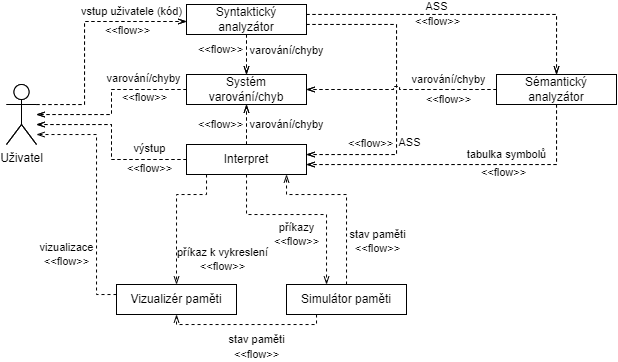

The diagram above was exported from draw.io. Its source (the exported page's mxGraphModel, read from the mxfile embedded in the PNG):
<mxGraphModel dx="1077" dy="627" grid="1" gridSize="10" guides="1" tooltips="1" connect="1" arrows="1" fold="1" page="1" pageScale="1" pageWidth="850" pageHeight="1100" math="0" shadow="0">
  <root>
    <mxCell id="0" />
    <mxCell id="1" parent="0" />
    <mxCell id="V6S7gOIqM1QLusutP916-4" style="edgeStyle=orthogonalEdgeStyle;rounded=0;orthogonalLoop=1;jettySize=auto;html=1;dashed=1;endArrow=openThin;endFill=0;" parent="1" source="V6S7gOIqM1QLusutP916-1" target="V6S7gOIqM1QLusutP916-2" edge="1">
      <mxGeometry relative="1" as="geometry">
        <Array as="points">
          <mxPoint x="198" y="530" />
          <mxPoint x="198" y="447" />
        </Array>
      </mxGeometry>
    </mxCell>
    <mxCell id="V6S7gOIqM1QLusutP916-5" value="vstup uživatele (kód)" style="edgeLabel;html=1;align=center;verticalAlign=middle;resizable=0;points=[];" parent="V6S7gOIqM1QLusutP916-4" vertex="1" connectable="0">
      <mxGeometry x="0.4518" y="2" relative="1" as="geometry">
        <mxPoint x="9" y="-8" as="offset" />
      </mxGeometry>
    </mxCell>
    <mxCell id="V6S7gOIqM1QLusutP916-6" value="&amp;lt;&amp;lt;flow&amp;gt;&amp;gt;" style="edgeLabel;html=1;align=center;verticalAlign=middle;resizable=0;points=[];" parent="V6S7gOIqM1QLusutP916-4" vertex="1" connectable="0">
      <mxGeometry x="0.491" y="3" relative="1" as="geometry">
        <mxPoint y="12" as="offset" />
      </mxGeometry>
    </mxCell>
    <mxCell id="V6S7gOIqM1QLusutP916-1" value="Uživatel" style="shape=umlActor;verticalLabelPosition=bottom;verticalAlign=top;html=1;outlineConnect=0;" parent="1" vertex="1">
      <mxGeometry x="120" y="510" width="30" height="60" as="geometry" />
    </mxCell>
    <mxCell id="V6S7gOIqM1QLusutP916-20" style="edgeStyle=orthogonalEdgeStyle;rounded=0;orthogonalLoop=1;jettySize=auto;html=1;dashed=1;endArrow=openThin;endFill=0;" parent="1" source="V6S7gOIqM1QLusutP916-2" target="V6S7gOIqM1QLusutP916-8" edge="1">
      <mxGeometry relative="1" as="geometry" />
    </mxCell>
    <mxCell id="V6S7gOIqM1QLusutP916-21" value="varování/chyby" style="edgeLabel;html=1;align=center;verticalAlign=middle;resizable=0;points=[];" parent="V6S7gOIqM1QLusutP916-20" vertex="1" connectable="0">
      <mxGeometry x="-0.25" y="3" relative="1" as="geometry">
        <mxPoint x="37" as="offset" />
      </mxGeometry>
    </mxCell>
    <mxCell id="V6S7gOIqM1QLusutP916-22" value="&amp;lt;&amp;lt;flow&amp;gt;&amp;gt;" style="edgeLabel;html=1;align=center;verticalAlign=middle;resizable=0;points=[];" parent="V6S7gOIqM1QLusutP916-20" vertex="1" connectable="0">
      <mxGeometry x="-0.0905" relative="1" as="geometry">
        <mxPoint x="-26" y="-3" as="offset" />
      </mxGeometry>
    </mxCell>
    <mxCell id="V6S7gOIqM1QLusutP916-28" style="edgeStyle=orthogonalEdgeStyle;rounded=0;orthogonalLoop=1;jettySize=auto;html=1;dashed=1;endArrow=openThin;endFill=0;" parent="1" source="V6S7gOIqM1QLusutP916-2" target="V6S7gOIqM1QLusutP916-7" edge="1">
      <mxGeometry relative="1" as="geometry">
        <Array as="points">
          <mxPoint x="670" y="440" />
        </Array>
      </mxGeometry>
    </mxCell>
    <mxCell id="V6S7gOIqM1QLusutP916-30" value="AST" style="edgeLabel;html=1;align=center;verticalAlign=middle;resizable=0;points=[];" parent="V6S7gOIqM1QLusutP916-28" vertex="1" connectable="0">
      <mxGeometry x="-0.2151" y="-4" relative="1" as="geometry">
        <mxPoint x="8" y="-12" as="offset" />
      </mxGeometry>
    </mxCell>
    <mxCell id="V6S7gOIqM1QLusutP916-31" value="&amp;lt;&amp;lt;flow&amp;gt;&amp;gt;" style="edgeLabel;html=1;align=center;verticalAlign=middle;resizable=0;points=[];" parent="V6S7gOIqM1QLusutP916-28" vertex="1" connectable="0">
      <mxGeometry x="-0.0994" relative="1" as="geometry">
        <mxPoint x="-9" y="7" as="offset" />
      </mxGeometry>
    </mxCell>
    <mxCell id="V6S7gOIqM1QLusutP916-29" style="edgeStyle=orthogonalEdgeStyle;rounded=0;orthogonalLoop=1;jettySize=auto;html=1;dashed=1;endArrow=openThin;endFill=0;" parent="1" source="V6S7gOIqM1QLusutP916-2" target="V6S7gOIqM1QLusutP916-9" edge="1">
      <mxGeometry relative="1" as="geometry">
        <Array as="points">
          <mxPoint x="510" y="450" />
          <mxPoint x="510" y="580" />
        </Array>
      </mxGeometry>
    </mxCell>
    <mxCell id="V6S7gOIqM1QLusutP916-32" value="&amp;lt;&amp;lt;flow&amp;gt;&amp;gt;" style="edgeLabel;html=1;align=center;verticalAlign=middle;resizable=0;points=[];" parent="V6S7gOIqM1QLusutP916-29" vertex="1" connectable="0">
      <mxGeometry x="-0.2193" relative="1" as="geometry">
        <mxPoint x="-26" y="87" as="offset" />
      </mxGeometry>
    </mxCell>
    <mxCell id="V6S7gOIqM1QLusutP916-33" value="ASS" style="edgeLabel;html=1;align=center;verticalAlign=middle;resizable=0;points=[];" parent="V6S7gOIqM1QLusutP916-29" vertex="1" connectable="0">
      <mxGeometry x="-0.047" relative="1" as="geometry">
        <mxPoint x="13" y="60" as="offset" />
      </mxGeometry>
    </mxCell>
    <mxCell id="V6S7gOIqM1QLusutP916-2" value="Syntactic parser" style="rounded=0;whiteSpace=wrap;html=1;" parent="1" vertex="1">
      <mxGeometry x="300" y="430" width="120" height="30" as="geometry" />
    </mxCell>
    <mxCell id="V6S7gOIqM1QLusutP916-34" style="edgeStyle=orthogonalEdgeStyle;rounded=0;orthogonalLoop=1;jettySize=auto;html=1;dashed=1;endArrow=openThin;endFill=0;jumpStyle=sharp;curved=0;" parent="1" source="V6S7gOIqM1QLusutP916-7" target="V6S7gOIqM1QLusutP916-8" edge="1">
      <mxGeometry relative="1" as="geometry" />
    </mxCell>
    <mxCell id="V6S7gOIqM1QLusutP916-37" style="edgeStyle=orthogonalEdgeStyle;rounded=0;orthogonalLoop=1;jettySize=auto;html=1;dashed=1;endArrow=openThin;endFill=0;" parent="1" source="V6S7gOIqM1QLusutP916-7" target="V6S7gOIqM1QLusutP916-9" edge="1">
      <mxGeometry relative="1" as="geometry">
        <Array as="points">
          <mxPoint x="670" y="590" />
        </Array>
      </mxGeometry>
    </mxCell>
    <mxCell id="V6S7gOIqM1QLusutP916-38" value="tabulka symbolů" style="edgeLabel;html=1;align=center;verticalAlign=middle;resizable=0;points=[];" parent="V6S7gOIqM1QLusutP916-37" vertex="1" connectable="0">
      <mxGeometry x="-0.4194" y="-4" relative="1" as="geometry">
        <mxPoint x="-20" y="-6" as="offset" />
      </mxGeometry>
    </mxCell>
    <mxCell id="V6S7gOIqM1QLusutP916-39" value="&amp;lt;&amp;lt;flow&amp;gt;&amp;gt;" style="edgeLabel;html=1;align=center;verticalAlign=middle;resizable=0;points=[];" parent="V6S7gOIqM1QLusutP916-37" vertex="1" connectable="0">
      <mxGeometry x="-0.2645" relative="1" as="geometry">
        <mxPoint y="8" as="offset" />
      </mxGeometry>
    </mxCell>
    <mxCell id="V6S7gOIqM1QLusutP916-7" value="Semantic analyzer" style="rounded=0;whiteSpace=wrap;html=1;" parent="1" vertex="1">
      <mxGeometry x="610" y="500" width="120" height="30" as="geometry" />
    </mxCell>
    <mxCell id="V6S7gOIqM1QLusutP916-14" style="edgeStyle=orthogonalEdgeStyle;rounded=0;orthogonalLoop=1;jettySize=auto;html=1;dashed=1;endArrow=openThin;endFill=0;" parent="1" source="V6S7gOIqM1QLusutP916-8" target="V6S7gOIqM1QLusutP916-1" edge="1">
      <mxGeometry relative="1" as="geometry" />
    </mxCell>
    <mxCell id="V6S7gOIqM1QLusutP916-18" value="varování/chyby" style="edgeLabel;html=1;align=center;verticalAlign=middle;resizable=0;points=[];" parent="V6S7gOIqM1QLusutP916-14" vertex="1" connectable="0">
      <mxGeometry x="-0.514" y="-2" relative="1" as="geometry">
        <mxPoint x="-1" y="-9" as="offset" />
      </mxGeometry>
    </mxCell>
    <mxCell id="V6S7gOIqM1QLusutP916-19" value="&amp;lt;&amp;lt;flow&amp;gt;&amp;gt;" style="edgeLabel;html=1;align=center;verticalAlign=middle;resizable=0;points=[];" parent="V6S7gOIqM1QLusutP916-14" vertex="1" connectable="0">
      <mxGeometry x="-0.5902" y="-1" relative="1" as="geometry">
        <mxPoint x="-6" y="9" as="offset" />
      </mxGeometry>
    </mxCell>
    <mxCell id="V6S7gOIqM1QLusutP916-8" value="Warning/error sytem" style="rounded=0;whiteSpace=wrap;html=1;" parent="1" vertex="1">
      <mxGeometry x="300" y="500" width="120" height="30" as="geometry" />
    </mxCell>
    <mxCell id="V6S7gOIqM1QLusutP916-11" style="edgeStyle=orthogonalEdgeStyle;rounded=0;orthogonalLoop=1;jettySize=auto;html=1;dashed=1;endArrow=openThin;endFill=0;" parent="1" source="V6S7gOIqM1QLusutP916-9" target="V6S7gOIqM1QLusutP916-1" edge="1">
      <mxGeometry relative="1" as="geometry">
        <Array as="points">
          <mxPoint x="225" y="585" />
          <mxPoint x="225" y="550" />
        </Array>
      </mxGeometry>
    </mxCell>
    <mxCell id="V6S7gOIqM1QLusutP916-12" value="výstup" style="edgeLabel;html=1;align=center;verticalAlign=middle;resizable=0;points=[];" parent="V6S7gOIqM1QLusutP916-11" vertex="1" connectable="0">
      <mxGeometry x="-0.4586" y="1" relative="1" as="geometry">
        <mxPoint x="13" y="-12" as="offset" />
      </mxGeometry>
    </mxCell>
    <mxCell id="V6S7gOIqM1QLusutP916-13" value="&amp;lt;&amp;lt;flow&amp;gt;&amp;gt;" style="edgeLabel;html=1;align=center;verticalAlign=middle;resizable=0;points=[];" parent="V6S7gOIqM1QLusutP916-11" vertex="1" connectable="0">
      <mxGeometry x="-0.6001" y="-1" relative="1" as="geometry">
        <mxPoint y="10" as="offset" />
      </mxGeometry>
    </mxCell>
    <mxCell id="V6S7gOIqM1QLusutP916-23" style="edgeStyle=orthogonalEdgeStyle;rounded=0;orthogonalLoop=1;jettySize=auto;html=1;dashed=1;endArrow=openThin;endFill=0;" parent="1" source="V6S7gOIqM1QLusutP916-9" target="V6S7gOIqM1QLusutP916-8" edge="1">
      <mxGeometry relative="1" as="geometry" />
    </mxCell>
    <mxCell id="V6S7gOIqM1QLusutP916-9" value="Interpreter" style="rounded=0;whiteSpace=wrap;html=1;" parent="1" vertex="1">
      <mxGeometry x="300" y="570" width="120" height="30" as="geometry" />
    </mxCell>
    <mxCell id="V6S7gOIqM1QLusutP916-24" value="varování/chyby" style="edgeLabel;html=1;align=center;verticalAlign=middle;resizable=0;points=[];" parent="1" vertex="1" connectable="0">
      <mxGeometry x="400" y="550.0019047619048" as="geometry" />
    </mxCell>
    <mxCell id="V6S7gOIqM1QLusutP916-25" value="&amp;lt;&amp;lt;flow&amp;gt;&amp;gt;" style="edgeLabel;html=1;align=center;verticalAlign=middle;resizable=0;points=[];" parent="1" vertex="1" connectable="0">
      <mxGeometry x="334" y="549.3352380952382" as="geometry" />
    </mxCell>
    <mxCell id="V6S7gOIqM1QLusutP916-35" value="varování/chyby" style="edgeLabel;html=1;align=center;verticalAlign=middle;resizable=0;points=[];" parent="1" vertex="1" connectable="0">
      <mxGeometry x="561.67" y="505" as="geometry" />
    </mxCell>
    <mxCell id="V6S7gOIqM1QLusutP916-36" value="&amp;lt;&amp;lt;flow&amp;gt;&amp;gt;" style="edgeLabel;html=1;align=center;verticalAlign=middle;resizable=0;points=[];" parent="1" vertex="1" connectable="0">
      <mxGeometry x="561.6666666666667" y="524.5" as="geometry" />
    </mxCell>
    <mxCell id="V6S7gOIqM1QLusutP916-44" style="edgeStyle=orthogonalEdgeStyle;rounded=0;orthogonalLoop=1;jettySize=auto;html=1;dashed=1;endArrow=openThin;endFill=0;" parent="1" source="V6S7gOIqM1QLusutP916-47" target="V6S7gOIqM1QLusutP916-57" edge="1">
      <mxGeometry relative="1" as="geometry">
        <Array as="points">
          <mxPoint x="198" y="530" />
          <mxPoint x="198" y="447" />
        </Array>
      </mxGeometry>
    </mxCell>
    <mxCell id="V6S7gOIqM1QLusutP916-46" value="&amp;lt;&amp;lt;flow&amp;gt;&amp;gt;" style="edgeLabel;html=1;align=center;verticalAlign=middle;resizable=0;points=[];" parent="V6S7gOIqM1QLusutP916-44" vertex="1" connectable="0">
      <mxGeometry x="0.491" y="3" relative="1" as="geometry">
        <mxPoint y="12" as="offset" />
      </mxGeometry>
    </mxCell>
    <mxCell id="V6S7gOIqM1QLusutP916-47" value="" style="shape=umlActor;verticalLabelPosition=bottom;verticalAlign=top;html=1;outlineConnect=0;" parent="1" vertex="1">
      <mxGeometry x="120" y="510" width="30" height="60" as="geometry" />
    </mxCell>
    <mxCell id="V6S7gOIqM1QLusutP916-48" style="edgeStyle=orthogonalEdgeStyle;rounded=0;orthogonalLoop=1;jettySize=auto;html=1;dashed=1;endArrow=openThin;endFill=0;" parent="1" source="V6S7gOIqM1QLusutP916-57" target="V6S7gOIqM1QLusutP916-66" edge="1">
      <mxGeometry relative="1" as="geometry" />
    </mxCell>
    <mxCell id="V6S7gOIqM1QLusutP916-50" value="&amp;lt;&amp;lt;flow&amp;gt;&amp;gt;" style="edgeLabel;html=1;align=center;verticalAlign=middle;resizable=0;points=[];" parent="V6S7gOIqM1QLusutP916-48" vertex="1" connectable="0">
      <mxGeometry x="-0.0905" relative="1" as="geometry">
        <mxPoint x="-26" y="-3" as="offset" />
      </mxGeometry>
    </mxCell>
    <mxCell id="V6S7gOIqM1QLusutP916-51" style="edgeStyle=orthogonalEdgeStyle;rounded=0;orthogonalLoop=1;jettySize=auto;html=1;dashed=1;endArrow=openThin;endFill=0;" parent="1" source="V6S7gOIqM1QLusutP916-57" target="V6S7gOIqM1QLusutP916-62" edge="1">
      <mxGeometry relative="1" as="geometry">
        <Array as="points">
          <mxPoint x="670" y="440" />
        </Array>
      </mxGeometry>
    </mxCell>
    <mxCell id="V6S7gOIqM1QLusutP916-52" value="ASS" style="edgeLabel;html=1;align=center;verticalAlign=middle;resizable=0;points=[];" parent="V6S7gOIqM1QLusutP916-51" vertex="1" connectable="0">
      <mxGeometry x="-0.2151" y="-4" relative="1" as="geometry">
        <mxPoint x="8" y="-12" as="offset" />
      </mxGeometry>
    </mxCell>
    <mxCell id="V6S7gOIqM1QLusutP916-53" value="&amp;lt;&amp;lt;flow&amp;gt;&amp;gt;" style="edgeLabel;html=1;align=center;verticalAlign=middle;resizable=0;points=[];" parent="V6S7gOIqM1QLusutP916-51" vertex="1" connectable="0">
      <mxGeometry x="-0.0994" relative="1" as="geometry">
        <mxPoint x="-9" y="7" as="offset" />
      </mxGeometry>
    </mxCell>
    <mxCell id="V6S7gOIqM1QLusutP916-54" style="edgeStyle=orthogonalEdgeStyle;rounded=0;orthogonalLoop=1;jettySize=auto;html=1;dashed=1;endArrow=openThin;endFill=0;" parent="1" source="V6S7gOIqM1QLusutP916-57" target="V6S7gOIqM1QLusutP916-74" edge="1">
      <mxGeometry relative="1" as="geometry">
        <Array as="points">
          <mxPoint x="510" y="450" />
          <mxPoint x="510" y="580" />
        </Array>
      </mxGeometry>
    </mxCell>
    <mxCell id="V6S7gOIqM1QLusutP916-55" value="&amp;lt;&amp;lt;flow&amp;gt;&amp;gt;" style="edgeLabel;html=1;align=center;verticalAlign=middle;resizable=0;points=[];" parent="V6S7gOIqM1QLusutP916-54" vertex="1" connectable="0">
      <mxGeometry x="-0.2193" relative="1" as="geometry">
        <mxPoint x="-26" y="87" as="offset" />
      </mxGeometry>
    </mxCell>
    <mxCell id="V6S7gOIqM1QLusutP916-57" value="Syntaktický analyzátor" style="rounded=0;whiteSpace=wrap;html=1;" parent="1" vertex="1">
      <mxGeometry x="300" y="430" width="120" height="30" as="geometry" />
    </mxCell>
    <mxCell id="V6S7gOIqM1QLusutP916-58" style="edgeStyle=orthogonalEdgeStyle;rounded=0;orthogonalLoop=1;jettySize=auto;html=1;dashed=1;endArrow=openThin;endFill=0;jumpStyle=sharp;curved=0;" parent="1" source="V6S7gOIqM1QLusutP916-62" target="V6S7gOIqM1QLusutP916-66" edge="1">
      <mxGeometry relative="1" as="geometry" />
    </mxCell>
    <mxCell id="V6S7gOIqM1QLusutP916-59" style="edgeStyle=orthogonalEdgeStyle;rounded=0;orthogonalLoop=1;jettySize=auto;html=1;dashed=1;endArrow=openThin;endFill=0;" parent="1" source="V6S7gOIqM1QLusutP916-62" target="V6S7gOIqM1QLusutP916-74" edge="1">
      <mxGeometry relative="1" as="geometry">
        <Array as="points">
          <mxPoint x="670" y="590" />
        </Array>
      </mxGeometry>
    </mxCell>
    <mxCell id="V6S7gOIqM1QLusutP916-61" value="&amp;lt;&amp;lt;flow&amp;gt;&amp;gt;" style="edgeLabel;html=1;align=center;verticalAlign=middle;resizable=0;points=[];" parent="V6S7gOIqM1QLusutP916-59" vertex="1" connectable="0">
      <mxGeometry x="-0.2645" relative="1" as="geometry">
        <mxPoint y="8" as="offset" />
      </mxGeometry>
    </mxCell>
    <mxCell id="V6S7gOIqM1QLusutP916-62" value="Sémantický analyzátor" style="rounded=0;whiteSpace=wrap;html=1;" parent="1" vertex="1">
      <mxGeometry x="610" y="500" width="120" height="30" as="geometry" />
    </mxCell>
    <mxCell id="V6S7gOIqM1QLusutP916-63" style="edgeStyle=orthogonalEdgeStyle;rounded=0;orthogonalLoop=1;jettySize=auto;html=1;dashed=1;endArrow=openThin;endFill=0;" parent="1" source="V6S7gOIqM1QLusutP916-66" target="V6S7gOIqM1QLusutP916-47" edge="1">
      <mxGeometry relative="1" as="geometry" />
    </mxCell>
    <mxCell id="V6S7gOIqM1QLusutP916-65" value="&amp;lt;&amp;lt;flow&amp;gt;&amp;gt;" style="edgeLabel;html=1;align=center;verticalAlign=middle;resizable=0;points=[];" parent="V6S7gOIqM1QLusutP916-63" vertex="1" connectable="0">
      <mxGeometry x="-0.5902" y="-1" relative="1" as="geometry">
        <mxPoint x="-6" y="9" as="offset" />
      </mxGeometry>
    </mxCell>
    <mxCell id="V6S7gOIqM1QLusutP916-66" value="Systém varování/chyb" style="rounded=0;whiteSpace=wrap;html=1;" parent="1" vertex="1">
      <mxGeometry x="300" y="500" width="120" height="30" as="geometry" />
    </mxCell>
    <mxCell id="V6S7gOIqM1QLusutP916-67" style="edgeStyle=orthogonalEdgeStyle;rounded=0;orthogonalLoop=1;jettySize=auto;html=1;dashed=1;endArrow=openThin;endFill=0;" parent="1" source="V6S7gOIqM1QLusutP916-74" target="V6S7gOIqM1QLusutP916-47" edge="1">
      <mxGeometry relative="1" as="geometry">
        <Array as="points">
          <mxPoint x="225" y="585" />
          <mxPoint x="225" y="550" />
        </Array>
      </mxGeometry>
    </mxCell>
    <mxCell id="V6S7gOIqM1QLusutP916-69" value="&amp;lt;&amp;lt;flow&amp;gt;&amp;gt;" style="edgeLabel;html=1;align=center;verticalAlign=middle;resizable=0;points=[];" parent="V6S7gOIqM1QLusutP916-67" vertex="1" connectable="0">
      <mxGeometry x="-0.6001" y="-1" relative="1" as="geometry">
        <mxPoint y="10" as="offset" />
      </mxGeometry>
    </mxCell>
    <mxCell id="V6S7gOIqM1QLusutP916-70" style="edgeStyle=orthogonalEdgeStyle;rounded=0;orthogonalLoop=1;jettySize=auto;html=1;dashed=1;endArrow=openThin;endFill=0;" parent="1" source="V6S7gOIqM1QLusutP916-74" target="V6S7gOIqM1QLusutP916-66" edge="1">
      <mxGeometry relative="1" as="geometry" />
    </mxCell>
    <mxCell id="V6S7gOIqM1QLusutP916-71" style="edgeStyle=orthogonalEdgeStyle;rounded=0;orthogonalLoop=1;jettySize=auto;html=1;dashed=1;endArrow=openThin;endFill=0;" parent="1" source="V6S7gOIqM1QLusutP916-74" target="V6S7gOIqM1QLusutP916-81" edge="1">
      <mxGeometry relative="1" as="geometry">
        <Array as="points">
          <mxPoint x="360" y="640" />
          <mxPoint x="440" y="640" />
        </Array>
      </mxGeometry>
    </mxCell>
    <mxCell id="p-cn7wgGj9-hJhIW3ZA1-3" value="příkazy&lt;br&gt;&amp;lt;&amp;lt;flow&amp;gt;&amp;gt;" style="edgeLabel;html=1;align=center;verticalAlign=middle;resizable=0;points=[];" vertex="1" connectable="0" parent="V6S7gOIqM1QLusutP916-71">
      <mxGeometry x="0.3553" y="2" relative="1" as="geometry">
        <mxPoint x="-32" y="11" as="offset" />
      </mxGeometry>
    </mxCell>
    <mxCell id="p-cn7wgGj9-hJhIW3ZA1-4" style="edgeStyle=orthogonalEdgeStyle;rounded=0;orthogonalLoop=1;jettySize=auto;html=1;dashed=1;endArrow=openThin;endFill=0;" edge="1" parent="1" source="V6S7gOIqM1QLusutP916-74" target="NrylrlNhujiaCijb1z-I-4">
      <mxGeometry relative="1" as="geometry">
        <Array as="points">
          <mxPoint x="320" y="620" />
          <mxPoint x="290" y="620" />
        </Array>
      </mxGeometry>
    </mxCell>
    <mxCell id="p-cn7wgGj9-hJhIW3ZA1-8" value="příkaz k vykreslení&lt;div&gt;&amp;lt;&amp;lt;flow&amp;gt;&amp;gt;&lt;/div&gt;" style="edgeLabel;html=1;align=center;verticalAlign=middle;resizable=0;points=[];" vertex="1" connectable="0" parent="p-cn7wgGj9-hJhIW3ZA1-4">
      <mxGeometry x="0.0552" relative="1" as="geometry">
        <mxPoint x="46" y="41" as="offset" />
      </mxGeometry>
    </mxCell>
    <mxCell id="V6S7gOIqM1QLusutP916-74" value="Interpret" style="rounded=0;whiteSpace=wrap;html=1;" parent="1" vertex="1">
      <mxGeometry x="300" y="570" width="120" height="30" as="geometry" />
    </mxCell>
    <mxCell id="NrylrlNhujiaCijb1z-I-5" style="edgeStyle=orthogonalEdgeStyle;rounded=0;orthogonalLoop=1;jettySize=auto;html=1;dashed=1;endArrow=openThin;endFill=0;" parent="1" target="NrylrlNhujiaCijb1z-I-4" edge="1">
      <mxGeometry relative="1" as="geometry">
        <Array as="points">
          <mxPoint x="430" y="750" />
          <mxPoint x="290" y="750" />
        </Array>
        <mxPoint x="430.02857142857147" y="740" as="sourcePoint" />
      </mxGeometry>
    </mxCell>
    <mxCell id="p-cn7wgGj9-hJhIW3ZA1-5" style="edgeStyle=orthogonalEdgeStyle;rounded=0;orthogonalLoop=1;jettySize=auto;html=1;dashed=1;endArrow=openThin;endFill=0;" edge="1" parent="1" source="V6S7gOIqM1QLusutP916-81" target="V6S7gOIqM1QLusutP916-74">
      <mxGeometry relative="1" as="geometry">
        <Array as="points">
          <mxPoint x="460" y="620" />
          <mxPoint x="400" y="620" />
        </Array>
      </mxGeometry>
    </mxCell>
    <mxCell id="p-cn7wgGj9-hJhIW3ZA1-7" value="stav paměti&lt;br&gt;&amp;lt;&amp;lt;flow&amp;gt;&amp;gt;" style="edgeLabel;html=1;align=center;verticalAlign=middle;resizable=0;points=[];" vertex="1" connectable="0" parent="p-cn7wgGj9-hJhIW3ZA1-5">
      <mxGeometry x="-0.3678" relative="1" as="geometry">
        <mxPoint x="31" y="10" as="offset" />
      </mxGeometry>
    </mxCell>
    <mxCell id="V6S7gOIqM1QLusutP916-81" value="Simulátor paměti" style="rounded=0;whiteSpace=wrap;html=1;" parent="1" vertex="1">
      <mxGeometry x="400" y="710" width="120" height="30" as="geometry" />
    </mxCell>
    <mxCell id="V6S7gOIqM1QLusutP916-83" value="&amp;lt;&amp;lt;flow&amp;gt;&amp;gt;" style="edgeLabel;html=1;align=center;verticalAlign=middle;resizable=0;points=[];" parent="1" vertex="1" connectable="0">
      <mxGeometry x="334" y="549.3352380952382" as="geometry" />
    </mxCell>
    <mxCell id="V6S7gOIqM1QLusutP916-85" value="&amp;lt;&amp;lt;flow&amp;gt;&amp;gt;" style="edgeLabel;html=1;align=center;verticalAlign=middle;resizable=0;points=[];" parent="1" vertex="1" connectable="0">
      <mxGeometry x="561.6666666666667" y="524.5" as="geometry" />
    </mxCell>
    <mxCell id="NrylrlNhujiaCijb1z-I-9" style="edgeStyle=orthogonalEdgeStyle;rounded=0;orthogonalLoop=1;jettySize=auto;html=1;dashed=1;endArrow=openThin;endFill=0;" parent="1" source="NrylrlNhujiaCijb1z-I-4" target="V6S7gOIqM1QLusutP916-47" edge="1">
      <mxGeometry relative="1" as="geometry">
        <Array as="points">
          <mxPoint x="210" y="720" />
          <mxPoint x="210" y="560" />
        </Array>
      </mxGeometry>
    </mxCell>
    <mxCell id="p-cn7wgGj9-hJhIW3ZA1-9" value="vizualizace&lt;br&gt;&amp;lt;&amp;lt;flow&amp;gt;&amp;gt;" style="edgeLabel;html=1;align=center;verticalAlign=middle;resizable=0;points=[];" vertex="1" connectable="0" parent="NrylrlNhujiaCijb1z-I-9">
      <mxGeometry x="-0.1379" relative="1" as="geometry">
        <mxPoint x="-30" y="43" as="offset" />
      </mxGeometry>
    </mxCell>
    <mxCell id="NrylrlNhujiaCijb1z-I-7" value="stav paměti" style="edgeLabel;html=1;align=center;verticalAlign=middle;resizable=0;points=[];fontStyle=0" parent="1" vertex="1" connectable="0">
      <mxGeometry x="370" y="764.9966666666668" as="geometry" />
    </mxCell>
    <mxCell id="NrylrlNhujiaCijb1z-I-8" value="&amp;lt;&amp;lt;flow&amp;gt;&amp;gt;" style="edgeLabel;html=1;align=center;verticalAlign=middle;resizable=0;points=[];fontStyle=0" parent="1" vertex="1" connectable="0">
      <mxGeometry x="370" y="780" as="geometry" />
    </mxCell>
    <mxCell id="NrylrlNhujiaCijb1z-I-4" value="Vizualizér paměti" style="rounded=0;whiteSpace=wrap;html=1;" parent="1" vertex="1">
      <mxGeometry x="230" y="710" width="120" height="30" as="geometry" />
    </mxCell>
  </root>
</mxGraphModel>